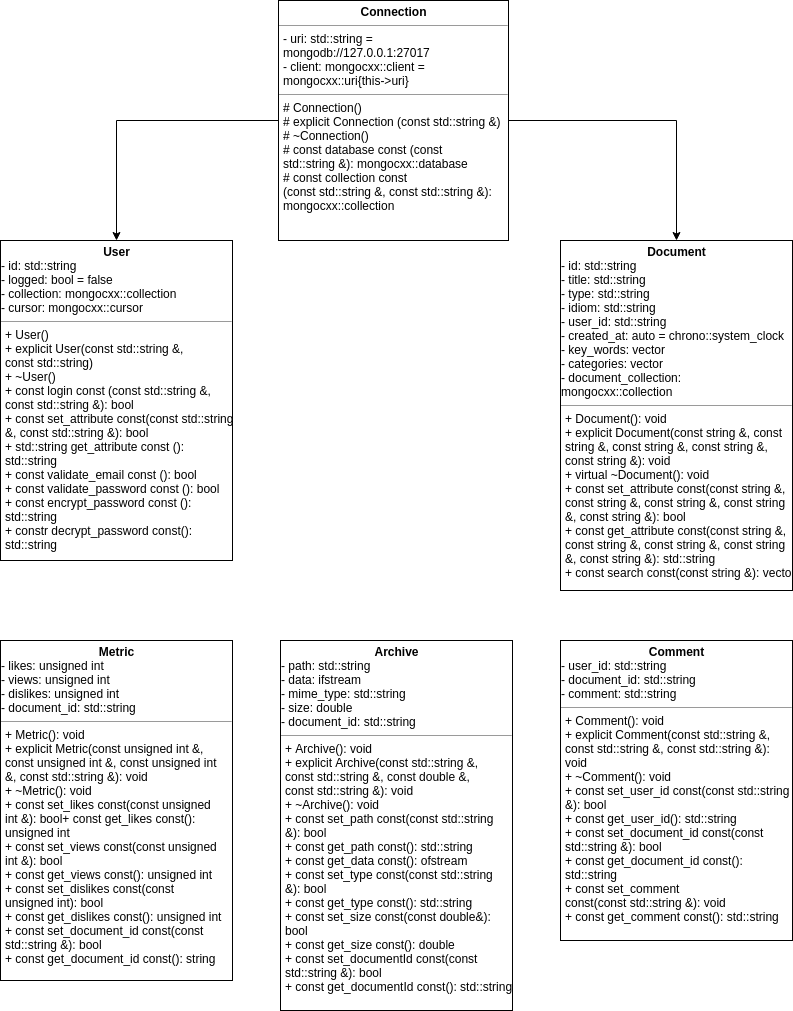

The diagram above was exported from draw.io. Its source (the exported page's mxGraphModel, read from the mxfile embedded in the PNG):
<mxGraphModel dx="1140" dy="620" grid="1" gridSize="10" guides="1" tooltips="1" connect="1" arrows="1" fold="1" page="1" pageScale="1" pageWidth="827" pageHeight="1169" math="0" shadow="0">
  <root>
    <mxCell id="0" />
    <mxCell id="1" parent="0" />
    <mxCell id="A0-4w2HLQL2Hd4vt4gH2-14" style="edgeStyle=orthogonalEdgeStyle;rounded=0;orthogonalLoop=1;jettySize=auto;html=1;entryX=0.5;entryY=0;entryDx=0;entryDy=0;" parent="1" source="A0-4w2HLQL2Hd4vt4gH2-9" target="A0-4w2HLQL2Hd4vt4gH2-13" edge="1">
      <mxGeometry relative="1" as="geometry" />
    </mxCell>
    <mxCell id="A0-4w2HLQL2Hd4vt4gH2-15" style="edgeStyle=orthogonalEdgeStyle;rounded=0;orthogonalLoop=1;jettySize=auto;html=1;entryX=0.5;entryY=0;entryDx=0;entryDy=0;" parent="1" source="A0-4w2HLQL2Hd4vt4gH2-9" target="A0-4w2HLQL2Hd4vt4gH2-12" edge="1">
      <mxGeometry relative="1" as="geometry" />
    </mxCell>
    <mxCell id="A0-4w2HLQL2Hd4vt4gH2-9" value="&lt;p style=&quot;margin: 4px 0px 0px ; text-align: center&quot;&gt;&lt;b&gt;Connection&lt;/b&gt;&lt;/p&gt;&lt;hr size=&quot;1&quot;&gt;&lt;p style=&quot;margin: 0px ; margin-left: 4px&quot;&gt;&lt;span&gt;- uri: std::string =&lt;/span&gt;&lt;/p&gt;&lt;p style=&quot;margin: 0px ; margin-left: 4px&quot;&gt;&lt;span&gt;mongodb://127.0.0.1:27017&lt;/span&gt;&lt;/p&gt;&lt;p style=&quot;margin: 0px ; margin-left: 4px&quot;&gt;&lt;span&gt;- client: &lt;span&gt;mongocxx::client =&lt;/span&gt;&lt;/span&gt;&lt;/p&gt;&lt;p style=&quot;margin: 0px ; margin-left: 4px&quot;&gt;&lt;span&gt;&lt;span&gt;mongocxx::uri{this-&amp;gt;uri}&lt;/span&gt;&lt;/span&gt;&lt;br&gt;&lt;/p&gt;&lt;hr size=&quot;1&quot;&gt;&lt;p style=&quot;margin: 0px ; margin-left: 4px&quot;&gt;&lt;span&gt;# Connection()&lt;/span&gt;&lt;/p&gt;&lt;p style=&quot;margin: 0px ; margin-left: 4px&quot;&gt;&lt;span&gt;# explicit Connection&amp;nbsp;&lt;/span&gt;&lt;span&gt;(const std::string &amp;amp;)&lt;/span&gt;&lt;/p&gt;&lt;p style=&quot;margin: 0px ; margin-left: 4px&quot;&gt;&lt;span&gt;# ~Connection()&lt;/span&gt;&lt;/p&gt;&lt;p style=&quot;margin: 0px ; margin-left: 4px&quot;&gt;&lt;span&gt;# const database const&amp;nbsp;&lt;/span&gt;&lt;span&gt;(const&lt;/span&gt;&lt;/p&gt;&lt;p style=&quot;margin: 0px ; margin-left: 4px&quot;&gt;&lt;span&gt;std::string &amp;amp;): &lt;/span&gt;&lt;span&gt;mongocxx::database&lt;/span&gt;&lt;/p&gt;&lt;p style=&quot;margin: 0px ; margin-left: 4px&quot;&gt;&lt;span&gt;# const collection const&lt;/span&gt;&lt;/p&gt;&lt;p style=&quot;margin: 0px ; margin-left: 4px&quot;&gt;&lt;span&gt;(const std::string &amp;amp;, const std::string &amp;amp;):&lt;/span&gt;&lt;/p&gt;&lt;p style=&quot;margin: 0px ; margin-left: 4px&quot;&gt;&lt;span&gt;&lt;span&gt;mongocxx::collection&lt;/span&gt;&lt;/span&gt;&lt;br&gt;&lt;/p&gt;" style="verticalAlign=top;align=left;overflow=fill;fontSize=12;fontFamily=Helvetica;html=1;" parent="1" vertex="1">
      <mxGeometry x="298" y="90" width="230" height="240" as="geometry" />
    </mxCell>
    <mxCell id="A0-4w2HLQL2Hd4vt4gH2-12" value="&lt;p style=&quot;margin: 0px ; margin-top: 4px ; text-align: center&quot;&gt;&lt;b&gt;User&lt;/b&gt;&lt;/p&gt;&lt;span&gt;- id: std::string&lt;br&gt;- logged: bool = false&lt;br&gt;- collection:&amp;nbsp;&lt;span&gt;mongocxx::collection&lt;br&gt;&lt;/span&gt;&lt;/span&gt;- cursor:&amp;nbsp;mongocxx::cursor&lt;br&gt;&lt;hr size=&quot;1&quot;&gt;&lt;p style=&quot;margin: 0px ; margin-left: 4px&quot;&gt;&lt;span&gt;+ User()&lt;/span&gt;&lt;/p&gt;&lt;p style=&quot;margin: 0px ; margin-left: 4px&quot;&gt;&lt;span&gt;+ explicit User(const std::string &amp;amp;,&lt;/span&gt;&lt;/p&gt;&lt;p style=&quot;margin: 0px ; margin-left: 4px&quot;&gt;&lt;span&gt;const std::string&lt;/span&gt;&lt;span&gt;)&lt;/span&gt;&lt;/p&gt;&lt;p style=&quot;margin: 0px ; margin-left: 4px&quot;&gt;&lt;span&gt;+ ~User()&lt;/span&gt;&lt;/p&gt;&lt;p style=&quot;margin: 0px ; margin-left: 4px&quot;&gt;&lt;span&gt;+ const login const (const std::string &amp;amp;,&lt;/span&gt;&lt;/p&gt;&lt;p style=&quot;margin: 0px ; margin-left: 4px&quot;&gt;&lt;span&gt;const std::string &amp;amp;): bool&lt;/span&gt;&lt;/p&gt;&lt;p style=&quot;margin: 0px ; margin-left: 4px&quot;&gt;&lt;span&gt;+ const set_attribute const(const std::string&lt;/span&gt;&lt;/p&gt;&lt;p style=&quot;margin: 0px ; margin-left: 4px&quot;&gt;&lt;span&gt;&amp;amp;, const std::string &amp;amp;&lt;/span&gt;&lt;span&gt;): bool&lt;/span&gt;&lt;/p&gt;&lt;p style=&quot;margin: 0px ; margin-left: 4px&quot;&gt;&lt;span&gt;+ std::string get_attribute const ():&lt;/span&gt;&lt;/p&gt;&lt;p style=&quot;margin: 0px ; margin-left: 4px&quot;&gt;&lt;span&gt;std::string&lt;/span&gt;&lt;br&gt;&lt;/p&gt;&lt;p style=&quot;margin: 0px ; margin-left: 4px&quot;&gt;&lt;span&gt;+ const validate_email const (): bool&lt;/span&gt;&lt;/p&gt;&lt;p style=&quot;margin: 0px ; margin-left: 4px&quot;&gt;+ const validate_password const (): bool&lt;span&gt;&lt;br&gt;&lt;/span&gt;&lt;/p&gt;&lt;p style=&quot;margin: 0px ; margin-left: 4px&quot;&gt;+ const encrypt_password const ():&lt;/p&gt;&lt;p style=&quot;margin: 0px ; margin-left: 4px&quot;&gt;std::string&lt;/p&gt;&lt;p style=&quot;margin: 0px ; margin-left: 4px&quot;&gt;+ constr decrypt_password const():&lt;/p&gt;&lt;p style=&quot;margin: 0px ; margin-left: 4px&quot;&gt;std::string&lt;/p&gt;" style="verticalAlign=top;align=left;overflow=fill;fontSize=12;fontFamily=Helvetica;html=1;" parent="1" vertex="1">
      <mxGeometry x="20" y="330" width="232" height="320" as="geometry" />
    </mxCell>
    <mxCell id="A0-4w2HLQL2Hd4vt4gH2-13" value="&lt;p style=&quot;margin: 0px ; margin-top: 4px ; text-align: center&quot;&gt;&lt;b&gt;Document&lt;/b&gt;&lt;/p&gt;&lt;span&gt;- id: std::string&lt;br&gt;- title: std::string&lt;br&gt;- type: std::string&lt;br&gt;- idiom: std::string&lt;br&gt;- user_id: std::string&lt;br&gt;- created_at: auto = chrono::system_clock&lt;br&gt;- key_words: vector&lt;br&gt;- categories: vector&lt;br&gt;- document_collection:&lt;br&gt;&lt;span&gt;mongocxx::collection&lt;/span&gt;&lt;/span&gt;&lt;br&gt;&lt;hr size=&quot;1&quot;&gt;&lt;p style=&quot;margin: 0px ; margin-left: 4px&quot;&gt;&lt;span&gt;+ Document(): void&lt;/span&gt;&lt;/p&gt;&lt;p style=&quot;margin: 0px ; margin-left: 4px&quot;&gt;&lt;span&gt;+ explicit Document(const string &amp;amp;, const&lt;/span&gt;&lt;/p&gt;&lt;p style=&quot;margin: 0px ; margin-left: 4px&quot;&gt;&lt;span&gt;string &amp;amp;, const string &amp;amp;, const string &amp;amp;,&lt;/span&gt;&lt;/p&gt;&lt;p style=&quot;margin: 0px ; margin-left: 4px&quot;&gt;&lt;span&gt;const string &amp;amp;): void&lt;/span&gt;&lt;/p&gt;&lt;p style=&quot;margin: 0px ; margin-left: 4px&quot;&gt;&lt;span&gt;+ virtual ~Document(): void&lt;/span&gt;&lt;/p&gt;&lt;p style=&quot;margin: 0px ; margin-left: 4px&quot;&gt;&lt;span&gt;+ const set_attribute const(const string &amp;amp;,&lt;/span&gt;&lt;/p&gt;&lt;p style=&quot;margin: 0px ; margin-left: 4px&quot;&gt;&lt;span&gt;const string &amp;amp;, const string &amp;amp;, const string&lt;/span&gt;&lt;/p&gt;&lt;p style=&quot;margin: 0px ; margin-left: 4px&quot;&gt;&lt;span&gt;&amp;amp;, const string &amp;amp;): bool&lt;/span&gt;&lt;/p&gt;&lt;p style=&quot;margin: 0px ; margin-left: 4px&quot;&gt;&lt;span&gt;+ const get_attribute const(const string &amp;amp;,&lt;/span&gt;&lt;/p&gt;&lt;p style=&quot;margin: 0px ; margin-left: 4px&quot;&gt;&lt;span&gt;const string &amp;amp;, const string &amp;amp;, const string&lt;/span&gt;&lt;/p&gt;&lt;p style=&quot;margin: 0px ; margin-left: 4px&quot;&gt;&lt;span&gt;&amp;amp;, const string &amp;amp;): std::string&lt;/span&gt;&lt;/p&gt;&lt;p style=&quot;margin: 0px ; margin-left: 4px&quot;&gt;&lt;span&gt;+ const search const(const string &amp;amp;): vector&lt;/span&gt;&lt;br&gt;&lt;/p&gt;" style="verticalAlign=top;align=left;overflow=fill;fontSize=12;fontFamily=Helvetica;html=1;" parent="1" vertex="1">
      <mxGeometry x="580" y="330" width="232" height="350" as="geometry" />
    </mxCell>
    <mxCell id="A0-4w2HLQL2Hd4vt4gH2-16" value="&lt;p style=&quot;margin: 0px ; margin-top: 4px ; text-align: center&quot;&gt;&lt;b&gt;Metric&lt;/b&gt;&lt;/p&gt;&lt;span&gt;- likes: unsigned int&lt;br&gt;- views: unsigned int&lt;br&gt;- dislikes: unsigned int&lt;br&gt;- document_id: std::string&lt;/span&gt;&lt;br&gt;&lt;hr size=&quot;1&quot;&gt;&lt;p style=&quot;margin: 0px ; margin-left: 4px&quot;&gt;&lt;span&gt;+ Metric(): void&lt;/span&gt;&lt;/p&gt;&lt;p style=&quot;margin: 0px ; margin-left: 4px&quot;&gt;&lt;span&gt;+ explicit Metric(const unsigned int &amp;amp;,&lt;/span&gt;&lt;/p&gt;&lt;p style=&quot;margin: 0px ; margin-left: 4px&quot;&gt;&lt;span&gt;const unsigned int &amp;amp;, const unsigned int&lt;/span&gt;&lt;/p&gt;&lt;p style=&quot;margin: 0px ; margin-left: 4px&quot;&gt;&lt;span&gt;&amp;amp;, const std::string &amp;amp;): void&lt;/span&gt;&lt;/p&gt;&lt;p style=&quot;margin: 0px ; margin-left: 4px&quot;&gt;&lt;span&gt;+ ~Metric(): void&lt;/span&gt;&lt;/p&gt;&lt;p style=&quot;margin: 0px ; margin-left: 4px&quot;&gt;&lt;span&gt;+ const set_likes const(const unsigned&lt;/span&gt;&lt;/p&gt;&lt;p style=&quot;margin: 0px ; margin-left: 4px&quot;&gt;&lt;span&gt;int &amp;amp;):  bool+ const get_likes const():&lt;/span&gt;&lt;/p&gt;&lt;p style=&quot;margin: 0px ; margin-left: 4px&quot;&gt;&lt;span&gt;unsigned int&lt;/span&gt;&lt;/p&gt;&lt;p style=&quot;margin: 0px ; margin-left: 4px&quot;&gt;&lt;span&gt;+ const set_views const(const unsigned&lt;/span&gt;&lt;/p&gt;&lt;p style=&quot;margin: 0px ; margin-left: 4px&quot;&gt;&lt;span&gt;int &amp;amp;): bool&lt;/span&gt;&lt;/p&gt;&lt;p style=&quot;margin: 0px ; margin-left: 4px&quot;&gt;&lt;span&gt;+ const get_views const(): unsigned int&lt;/span&gt;&lt;/p&gt;&lt;p style=&quot;margin: 0px ; margin-left: 4px&quot;&gt;&lt;span&gt;+ const set_dislikes const(const&lt;/span&gt;&lt;/p&gt;&lt;p style=&quot;margin: 0px ; margin-left: 4px&quot;&gt;&lt;span&gt;unsigned int): bool&lt;/span&gt;&lt;/p&gt;&lt;p style=&quot;margin: 0px ; margin-left: 4px&quot;&gt;&lt;span&gt;+ const get_dislikes const(): unsigned int&lt;/span&gt;&lt;/p&gt;&lt;p style=&quot;margin: 0px ; margin-left: 4px&quot;&gt;&lt;span&gt;+ const set_document_id const(const&lt;/span&gt;&lt;/p&gt;&lt;p style=&quot;margin: 0px ; margin-left: 4px&quot;&gt;&lt;span&gt;std::string &amp;amp;): bool&lt;/span&gt;&lt;/p&gt;&lt;p style=&quot;margin: 0px ; margin-left: 4px&quot;&gt;&lt;span&gt;+ const get_document_id const(): string&lt;/span&gt;&lt;br&gt;&lt;/p&gt;" style="verticalAlign=top;align=left;overflow=fill;fontSize=12;fontFamily=Helvetica;html=1;" parent="1" vertex="1">
      <mxGeometry x="20" y="730" width="232" height="340" as="geometry" />
    </mxCell>
    <mxCell id="A0-4w2HLQL2Hd4vt4gH2-17" value="&lt;p style=&quot;margin: 0px ; margin-top: 4px ; text-align: center&quot;&gt;&lt;b&gt;Comment&lt;/b&gt;&lt;/p&gt;&lt;span&gt;- user_id: std::string&lt;br&gt;- document_id: std::string&lt;br&gt;- comment: std::string&lt;/span&gt;&lt;br&gt;&lt;hr size=&quot;1&quot;&gt;&lt;p style=&quot;margin: 0px ; margin-left: 4px&quot;&gt;&lt;span&gt;+ Comment(): void&lt;/span&gt;&lt;/p&gt;&lt;p style=&quot;margin: 0px ; margin-left: 4px&quot;&gt;&lt;span&gt;+ explicit Comment(const std::string &amp;amp;,&lt;/span&gt;&lt;/p&gt;&lt;p style=&quot;margin: 0px ; margin-left: 4px&quot;&gt;&lt;span&gt;const std::string &amp;amp;, const std::string &amp;amp;):&lt;/span&gt;&lt;/p&gt;&lt;p style=&quot;margin: 0px ; margin-left: 4px&quot;&gt;&lt;span&gt;void&lt;/span&gt;&lt;/p&gt;&lt;p style=&quot;margin: 0px ; margin-left: 4px&quot;&gt;&lt;span&gt;+ ~Comment(): void&lt;/span&gt;&lt;/p&gt;&lt;p style=&quot;margin: 0px ; margin-left: 4px&quot;&gt;&lt;span&gt;+ const set_user_id const(const std::string&lt;/span&gt;&lt;/p&gt;&lt;p style=&quot;margin: 0px ; margin-left: 4px&quot;&gt;&lt;span&gt;&amp;amp;): bool&lt;/span&gt;&lt;/p&gt;&lt;p style=&quot;margin: 0px ; margin-left: 4px&quot;&gt;&lt;span&gt;+ const get_user_id(): std::string&lt;/span&gt;&lt;/p&gt;&lt;p style=&quot;margin: 0px ; margin-left: 4px&quot;&gt;&lt;span&gt;+ const set_document_id const(const&lt;/span&gt;&lt;/p&gt;&lt;p style=&quot;margin: 0px ; margin-left: 4px&quot;&gt;&lt;span&gt;std::string &amp;amp;): bool&lt;/span&gt;&lt;/p&gt;&lt;p style=&quot;margin: 0px ; margin-left: 4px&quot;&gt;&lt;span&gt;+ const get_document_id const():&lt;/span&gt;&lt;/p&gt;&lt;p style=&quot;margin: 0px ; margin-left: 4px&quot;&gt;&lt;span&gt;std::string&lt;/span&gt;&lt;/p&gt;&lt;p style=&quot;margin: 0px ; margin-left: 4px&quot;&gt;&lt;span&gt;+ const set_comment&lt;/span&gt;&lt;/p&gt;&lt;p style=&quot;margin: 0px ; margin-left: 4px&quot;&gt;&lt;span&gt;const(const std::string &amp;amp;): void&lt;/span&gt;&lt;/p&gt;&lt;p style=&quot;margin: 0px ; margin-left: 4px&quot;&gt;&lt;span&gt;+ const get_comment const(): std::string&lt;/span&gt;&lt;br&gt;&lt;/p&gt;" style="verticalAlign=top;align=left;overflow=fill;fontSize=12;fontFamily=Helvetica;html=1;" parent="1" vertex="1">
      <mxGeometry x="580" y="730" width="232" height="300" as="geometry" />
    </mxCell>
    <mxCell id="A0-4w2HLQL2Hd4vt4gH2-18" value="&lt;p style=&quot;margin: 0px ; margin-top: 4px ; text-align: center&quot;&gt;&lt;b&gt;Archive&lt;/b&gt;&lt;/p&gt;&lt;span&gt;- path: std::string&lt;br&gt;- data: ifstream&lt;br&gt;- mime_type: std::string&lt;br&gt;- size: double&lt;br&gt;- document_id: std::string&lt;/span&gt;&lt;br&gt;&lt;hr size=&quot;1&quot;&gt;&lt;p style=&quot;margin: 0px ; margin-left: 4px&quot;&gt;&lt;span&gt;+ Archive(): void&lt;/span&gt;&lt;/p&gt;&lt;p style=&quot;margin: 0px ; margin-left: 4px&quot;&gt;&lt;span&gt;+ explicit Archive(const std::string &amp;amp;,&lt;/span&gt;&lt;/p&gt;&lt;p style=&quot;margin: 0px ; margin-left: 4px&quot;&gt;&lt;span&gt;const std::string &amp;amp;, const double &amp;amp;,&lt;/span&gt;&lt;/p&gt;&lt;p style=&quot;margin: 0px ; margin-left: 4px&quot;&gt;&lt;span&gt;const std::string &amp;amp;): void&lt;/span&gt;&lt;/p&gt;&lt;p style=&quot;margin: 0px ; margin-left: 4px&quot;&gt;&lt;span&gt;+ ~Archive(): void&lt;/span&gt;&lt;/p&gt;&lt;p style=&quot;margin: 0px ; margin-left: 4px&quot;&gt;&lt;span&gt;+ const set_path const(const std::string&lt;/span&gt;&lt;/p&gt;&lt;p style=&quot;margin: 0px ; margin-left: 4px&quot;&gt;&lt;span&gt;&amp;amp;): bool&lt;/span&gt;&lt;/p&gt;&lt;p style=&quot;margin: 0px ; margin-left: 4px&quot;&gt;&lt;span&gt;+ const get_path const(): std::string&lt;/span&gt;&lt;/p&gt;&lt;p style=&quot;margin: 0px ; margin-left: 4px&quot;&gt;&lt;span&gt;+ const get_data const(): ofstream&lt;/span&gt;&lt;/p&gt;&lt;p style=&quot;margin: 0px ; margin-left: 4px&quot;&gt;&lt;span&gt;+ const set_type const(const std::string&lt;/span&gt;&lt;/p&gt;&lt;p style=&quot;margin: 0px ; margin-left: 4px&quot;&gt;&lt;span&gt;&amp;amp;): bool&lt;/span&gt;&lt;/p&gt;&lt;p style=&quot;margin: 0px ; margin-left: 4px&quot;&gt;&lt;span&gt;+ const get_type const(): std::string&lt;/span&gt;&lt;/p&gt;&lt;p style=&quot;margin: 0px ; margin-left: 4px&quot;&gt;&lt;span&gt;+ const set_size const(const double&amp;amp;):&lt;/span&gt;&lt;/p&gt;&lt;p style=&quot;margin: 0px ; margin-left: 4px&quot;&gt;&lt;span&gt;bool&lt;/span&gt;&lt;/p&gt;&lt;p style=&quot;margin: 0px ; margin-left: 4px&quot;&gt;&lt;span&gt;+ const get_size const(): double&lt;/span&gt;&lt;/p&gt;&lt;p style=&quot;margin: 0px ; margin-left: 4px&quot;&gt;&lt;span&gt;+ const set_documentId const(const&lt;/span&gt;&lt;/p&gt;&lt;p style=&quot;margin: 0px ; margin-left: 4px&quot;&gt;&lt;span&gt;std::string &amp;amp;): bool&lt;/span&gt;&lt;/p&gt;&lt;p style=&quot;margin: 0px ; margin-left: 4px&quot;&gt;&lt;span&gt;+ const get_documentId const(): std::string&lt;/span&gt;&lt;br&gt;&lt;/p&gt;" style="verticalAlign=top;align=left;overflow=fill;fontSize=12;fontFamily=Helvetica;html=1;" parent="1" vertex="1">
      <mxGeometry x="300" y="730" width="232" height="370" as="geometry" />
    </mxCell>
  </root>
</mxGraphModel>